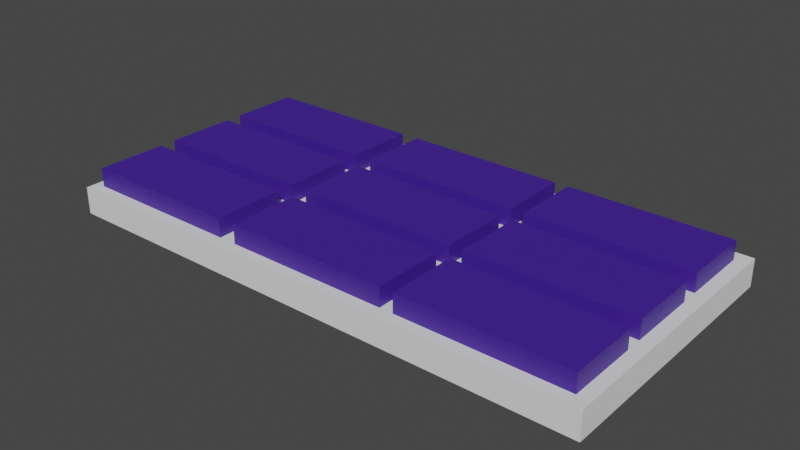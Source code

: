 # Source: alpide.blend  (saved by Blender 3.4.6; exported with 4.5.12 LTS)
import bpy
from mathutils import Matrix  # noqa: F401  (used for matrix-valued properties, if any)

bpy.ops.wm.read_factory_settings(use_empty=True)
scene = bpy.context.scene
scene.name = 'Scene'

# ---- collections
col_collection = bpy.data.collections.new('Collection'); scene.collection.children.link(col_collection)
col_sensors = bpy.data.collections.new('Sensors'); scene.collection.children.link(col_sensors)

# ---- materials (node trees are filled in below, after node groups)
mat_material_001 = bpy.data.materials.new('Material.001')
mat_material_001.use_transparent_shadow = False
mat_material_005 = bpy.data.materials.new('Material.005')
mat_material_005.use_transparent_shadow = False
mat_material_006 = bpy.data.materials.new('Material.006')
mat_material_006.use_transparent_shadow = False
mat_material_007 = bpy.data.materials.new('Material.007')
mat_material_007.use_transparent_shadow = False
mat_material_008 = bpy.data.materials.new('Material.008')
mat_material_008.use_transparent_shadow = False
mat_material_009 = bpy.data.materials.new('Material.009')
mat_material_009.use_transparent_shadow = False
mat_material_010 = bpy.data.materials.new('Material.010')
mat_material_010.use_transparent_shadow = False
mat_material_011 = bpy.data.materials.new('Material.011')
mat_material_011.use_transparent_shadow = False
mat_material_012 = bpy.data.materials.new('Material.012')
mat_material_012.use_transparent_shadow = False

# ---- material node trees
mat_material_001.use_nodes = True; mat_material_001.node_tree.nodes.clear()
_N = mat_material_001.node_tree.nodes; _L = mat_material_001.node_tree.links
n0 = _N.new('ShaderNodeBsdfPrincipled'); n0.name = 'Principled BSDF'; n0.location = (10, 300)
n0.distribution = 'GGX'
n0.subsurface_method = 'RANDOM_WALK_SKIN'
n0.inputs[0].default_value = (0.05351, 0.01394, 0.2964, 1.0)
n0.inputs[3].default_value = 1.45
n0.inputs[27].default_value = (0.0, 0.0, 0.0, 1.0)
n0.inputs[28].default_value = 1.0
n1 = _N.new('ShaderNodeOutputMaterial'); n1.name = 'Material Output'; n1.location = (300, 300)
_L.new(n0.outputs[0], n1.inputs[0])
n1.is_active_output = True
mat_material_005.use_nodes = True; mat_material_005.node_tree.nodes.clear()
_N = mat_material_005.node_tree.nodes; _L = mat_material_005.node_tree.links
n0 = _N.new('ShaderNodeBsdfPrincipled'); n0.name = 'Principled BSDF'; n0.location = (10, 300)
n0.distribution = 'GGX'
n0.subsurface_method = 'RANDOM_WALK_SKIN'
n0.inputs[0].default_value = (0.05351, 0.01394, 0.2964, 1.0)
n0.inputs[3].default_value = 1.45
n0.inputs[27].default_value = (0.0, 0.0, 0.0, 1.0)
n0.inputs[28].default_value = 1.0
n1 = _N.new('ShaderNodeOutputMaterial'); n1.name = 'Material Output'; n1.location = (300, 300)
_L.new(n0.outputs[0], n1.inputs[0])
n1.is_active_output = True
mat_material_006.use_nodes = True; mat_material_006.node_tree.nodes.clear()
_N = mat_material_006.node_tree.nodes; _L = mat_material_006.node_tree.links
n0 = _N.new('ShaderNodeBsdfPrincipled'); n0.name = 'Principled BSDF'; n0.location = (10, 300)
n0.distribution = 'GGX'
n0.subsurface_method = 'RANDOM_WALK_SKIN'
n0.inputs[0].default_value = (0.05351, 0.01394, 0.2964, 1.0)
n0.inputs[3].default_value = 1.45
n0.inputs[27].default_value = (0.0, 0.0, 0.0, 1.0)
n0.inputs[28].default_value = 1.0
n1 = _N.new('ShaderNodeOutputMaterial'); n1.name = 'Material Output'; n1.location = (300, 300)
_L.new(n0.outputs[0], n1.inputs[0])
n1.is_active_output = True
mat_material_007.use_nodes = True; mat_material_007.node_tree.nodes.clear()
_N = mat_material_007.node_tree.nodes; _L = mat_material_007.node_tree.links
n0 = _N.new('ShaderNodeBsdfPrincipled'); n0.name = 'Principled BSDF'; n0.location = (10, 300)
n0.distribution = 'GGX'
n0.subsurface_method = 'RANDOM_WALK_SKIN'
n0.inputs[0].default_value = (0.05351, 0.01394, 0.2964, 1.0)
n0.inputs[3].default_value = 1.45
n0.inputs[27].default_value = (0.0, 0.0, 0.0, 1.0)
n0.inputs[28].default_value = 1.0
n1 = _N.new('ShaderNodeOutputMaterial'); n1.name = 'Material Output'; n1.location = (300, 300)
_L.new(n0.outputs[0], n1.inputs[0])
n1.is_active_output = True
mat_material_008.use_nodes = True; mat_material_008.node_tree.nodes.clear()
_N = mat_material_008.node_tree.nodes; _L = mat_material_008.node_tree.links
n0 = _N.new('ShaderNodeBsdfPrincipled'); n0.name = 'Principled BSDF'; n0.location = (10, 300)
n0.distribution = 'GGX'
n0.subsurface_method = 'RANDOM_WALK_SKIN'
n0.inputs[0].default_value = (0.05351, 0.01394, 0.2964, 1.0)
n0.inputs[3].default_value = 1.45
n0.inputs[27].default_value = (0.0, 0.0, 0.0, 1.0)
n0.inputs[28].default_value = 1.0
n1 = _N.new('ShaderNodeOutputMaterial'); n1.name = 'Material Output'; n1.location = (300, 300)
_L.new(n0.outputs[0], n1.inputs[0])
n1.is_active_output = True
mat_material_009.use_nodes = True; mat_material_009.node_tree.nodes.clear()
_N = mat_material_009.node_tree.nodes; _L = mat_material_009.node_tree.links
n0 = _N.new('ShaderNodeBsdfPrincipled'); n0.name = 'Principled BSDF'; n0.location = (10, 300)
n0.distribution = 'GGX'
n0.subsurface_method = 'RANDOM_WALK_SKIN'
n0.inputs[0].default_value = (0.05351, 0.01394, 0.2964, 1.0)
n0.inputs[3].default_value = 1.45
n0.inputs[27].default_value = (0.0, 0.0, 0.0, 1.0)
n0.inputs[28].default_value = 1.0
n1 = _N.new('ShaderNodeOutputMaterial'); n1.name = 'Material Output'; n1.location = (300, 300)
_L.new(n0.outputs[0], n1.inputs[0])
n1.is_active_output = True
mat_material_010.use_nodes = True; mat_material_010.node_tree.nodes.clear()
_N = mat_material_010.node_tree.nodes; _L = mat_material_010.node_tree.links
n0 = _N.new('ShaderNodeBsdfPrincipled'); n0.name = 'Principled BSDF'; n0.location = (10, 300)
n0.distribution = 'GGX'
n0.subsurface_method = 'RANDOM_WALK_SKIN'
n0.inputs[0].default_value = (0.05351, 0.01394, 0.2964, 1.0)
n0.inputs[3].default_value = 1.45
n0.inputs[27].default_value = (0.0, 0.0, 0.0, 1.0)
n0.inputs[28].default_value = 1.0
n1 = _N.new('ShaderNodeOutputMaterial'); n1.name = 'Material Output'; n1.location = (300, 300)
_L.new(n0.outputs[0], n1.inputs[0])
n1.is_active_output = True
mat_material_011.use_nodes = True; mat_material_011.node_tree.nodes.clear()
_N = mat_material_011.node_tree.nodes; _L = mat_material_011.node_tree.links
n0 = _N.new('ShaderNodeBsdfPrincipled'); n0.name = 'Principled BSDF'; n0.location = (10, 300)
n0.distribution = 'GGX'
n0.subsurface_method = 'RANDOM_WALK_SKIN'
n0.inputs[0].default_value = (0.05351, 0.01394, 0.2964, 1.0)
n0.inputs[3].default_value = 1.45
n0.inputs[27].default_value = (0.0, 0.0, 0.0, 1.0)
n0.inputs[28].default_value = 1.0
n1 = _N.new('ShaderNodeOutputMaterial'); n1.name = 'Material Output'; n1.location = (300, 300)
_L.new(n0.outputs[0], n1.inputs[0])
n1.is_active_output = True
mat_material_012.use_nodes = True; mat_material_012.node_tree.nodes.clear()
_N = mat_material_012.node_tree.nodes; _L = mat_material_012.node_tree.links
n0 = _N.new('ShaderNodeBsdfPrincipled'); n0.name = 'Principled BSDF'; n0.location = (10, 300)
n0.distribution = 'GGX'
n0.subsurface_method = 'RANDOM_WALK_SKIN'
n0.inputs[0].default_value = (0.05351, 0.01394, 0.2964, 1.0)
n0.inputs[3].default_value = 1.45
n0.inputs[27].default_value = (0.0, 0.0, 0.0, 1.0)
n0.inputs[28].default_value = 1.0
n1 = _N.new('ShaderNodeOutputMaterial'); n1.name = 'Material Output'; n1.location = (300, 300)
_L.new(n0.outputs[0], n1.inputs[0])
n1.is_active_output = True

# ---- world
world_world = bpy.data.worlds.new('World'); scene.world = world_world
world_world.use_nodes = True; world_world.node_tree.nodes.clear()
_N = world_world.node_tree.nodes; _L = world_world.node_tree.links
n0 = _N.new('ShaderNodeOutputWorld'); n0.name = 'World Output'; n0.location = (300, 300)
n1 = _N.new('ShaderNodeBackground'); n1.name = 'Background'; n1.location = (10, 300)
n1.inputs[0].default_value = (0.05088, 0.05088, 0.05088, 1.0)
_L.new(n1.outputs[0], n0.inputs[0])
n0.is_active_output = True
world_world.color = (0.05088, 0.05088, 0.05088)
world_world.use_sun_shadow = False
world_world.sun_shadow_jitter_overblur = 0.0

# ---- meshes
me_cube_001 = bpy.data.meshes.new('Cube.001')
me_cube_001.from_pydata([(-1.0, -1.0, -1.0), (-1.0, -1.0, 1.0), (-1.0, 1.0, -1.0), (-1.0, 1.0, 1.0), (1.0, -1.0, -1.0), (1.0, -1.0, 1.0), (1.0, 1.0, -1.0), (1.0, 1.0, 1.0)], [], [(0, 1, 3, 2), (2, 3, 7, 6), (6, 7, 5, 4), (4, 5, 1, 0), (2, 6, 4, 0), (7, 3, 1, 5)])
_uv = me_cube_001.uv_layers.new(name='UVMap')
_uv.uv.foreach_set('vector', [0.375, 0.0, 0.625, 0.0, 0.625, 0.25, 0.375, 0.25, 0.375, 0.25, 0.625, 0.25, 0.625, 0.5, 0.375, 0.5, 0.375, 0.5, 0.625, 0.5, 0.625, 0.75, 0.375, 0.75, 0.375, 0.75, 0.625, 0.75, 0.625, 1.0, 0.375, 1.0, 0.125, 0.5, 0.375, 0.5, 0.375, 0.75, 0.125, 0.75, 0.625, 0.5, 0.875, 0.5, 0.875, 0.75, 0.625, 0.75])
me_cube_001.update()
me_cube_002 = bpy.data.meshes.new('Cube.002')
me_cube_002.from_pydata([(-1.0, -1.0, -1.0), (-1.0, -1.0, 1.0), (-1.0, 1.0, -1.0), (-1.0, 1.0, 1.0), (1.0, -1.0, -1.0), (1.0, -1.0, 1.0), (1.0, 1.0, -1.0), (1.0, 1.0, 1.0)], [], [(0, 1, 3, 2), (2, 3, 7, 6), (6, 7, 5, 4), (4, 5, 1, 0), (2, 6, 4, 0), (7, 3, 1, 5)])
_uv = me_cube_002.uv_layers.new(name='UVMap')
_uv.uv.foreach_set('vector', [0.375, 0.0, 0.625, 0.0, 0.625, 0.25, 0.375, 0.25, 0.375, 0.25, 0.625, 0.25, 0.625, 0.5, 0.375, 0.5, 0.375, 0.5, 0.625, 0.5, 0.625, 0.75, 0.375, 0.75, 0.375, 0.75, 0.625, 0.75, 0.625, 1.0, 0.375, 1.0, 0.125, 0.5, 0.375, 0.5, 0.375, 0.75, 0.125, 0.75, 0.625, 0.5, 0.875, 0.5, 0.875, 0.75, 0.625, 0.75])
me_cube_002.materials.append(mat_material_001)
me_cube_002.update()
me_cube_006 = bpy.data.meshes.new('Cube.006')
me_cube_006.from_pydata([(-1.0, -1.0, -1.0), (-1.0, -1.0, 1.0), (-1.0, 1.0, -1.0), (-1.0, 1.0, 1.0), (1.0, -1.0, -1.0), (1.0, -1.0, 1.0), (1.0, 1.0, -1.0), (1.0, 1.0, 1.0)], [], [(0, 1, 3, 2), (2, 3, 7, 6), (6, 7, 5, 4), (4, 5, 1, 0), (2, 6, 4, 0), (7, 3, 1, 5)])
_uv = me_cube_006.uv_layers.new(name='UVMap')
_uv.uv.foreach_set('vector', [0.375, 0.0, 0.625, 0.0, 0.625, 0.25, 0.375, 0.25, 0.375, 0.25, 0.625, 0.25, 0.625, 0.5, 0.375, 0.5, 0.375, 0.5, 0.625, 0.5, 0.625, 0.75, 0.375, 0.75, 0.375, 0.75, 0.625, 0.75, 0.625, 1.0, 0.375, 1.0, 0.125, 0.5, 0.375, 0.5, 0.375, 0.75, 0.125, 0.75, 0.625, 0.5, 0.875, 0.5, 0.875, 0.75, 0.625, 0.75])
me_cube_006.materials.append(mat_material_005)
me_cube_006.update()
me_cube_007 = bpy.data.meshes.new('Cube.007')
me_cube_007.from_pydata([(-1.0, -1.0, -1.0), (-1.0, -1.0, 1.0), (-1.0, 1.0, -1.0), (-1.0, 1.0, 1.0), (1.0, -1.0, -1.0), (1.0, -1.0, 1.0), (1.0, 1.0, -1.0), (1.0, 1.0, 1.0)], [], [(0, 1, 3, 2), (2, 3, 7, 6), (6, 7, 5, 4), (4, 5, 1, 0), (2, 6, 4, 0), (7, 3, 1, 5)])
_uv = me_cube_007.uv_layers.new(name='UVMap')
_uv.uv.foreach_set('vector', [0.375, 0.0, 0.625, 0.0, 0.625, 0.25, 0.375, 0.25, 0.375, 0.25, 0.625, 0.25, 0.625, 0.5, 0.375, 0.5, 0.375, 0.5, 0.625, 0.5, 0.625, 0.75, 0.375, 0.75, 0.375, 0.75, 0.625, 0.75, 0.625, 1.0, 0.375, 1.0, 0.125, 0.5, 0.375, 0.5, 0.375, 0.75, 0.125, 0.75, 0.625, 0.5, 0.875, 0.5, 0.875, 0.75, 0.625, 0.75])
me_cube_007.materials.append(mat_material_006)
me_cube_007.update()
me_cube_008 = bpy.data.meshes.new('Cube.008')
me_cube_008.from_pydata([(-1.0, -1.0, -1.0), (-1.0, -1.0, 1.0), (-1.0, 1.0, -1.0), (-1.0, 1.0, 1.0), (1.0, -1.0, -1.0), (1.0, -1.0, 1.0), (1.0, 1.0, -1.0), (1.0, 1.0, 1.0)], [], [(0, 1, 3, 2), (2, 3, 7, 6), (6, 7, 5, 4), (4, 5, 1, 0), (2, 6, 4, 0), (7, 3, 1, 5)])
_uv = me_cube_008.uv_layers.new(name='UVMap')
_uv.uv.foreach_set('vector', [0.375, 0.0, 0.625, 0.0, 0.625, 0.25, 0.375, 0.25, 0.375, 0.25, 0.625, 0.25, 0.625, 0.5, 0.375, 0.5, 0.375, 0.5, 0.625, 0.5, 0.625, 0.75, 0.375, 0.75, 0.375, 0.75, 0.625, 0.75, 0.625, 1.0, 0.375, 1.0, 0.125, 0.5, 0.375, 0.5, 0.375, 0.75, 0.125, 0.75, 0.625, 0.5, 0.875, 0.5, 0.875, 0.75, 0.625, 0.75])
me_cube_008.materials.append(mat_material_007)
me_cube_008.update()
me_cube_009 = bpy.data.meshes.new('Cube.009')
me_cube_009.from_pydata([(-1.0, -1.0, -1.0), (-1.0, -1.0, 1.0), (-1.0, 1.0, -1.0), (-1.0, 1.0, 1.0), (1.0, -1.0, -1.0), (1.0, -1.0, 1.0), (1.0, 1.0, -1.0), (1.0, 1.0, 1.0)], [], [(0, 1, 3, 2), (2, 3, 7, 6), (6, 7, 5, 4), (4, 5, 1, 0), (2, 6, 4, 0), (7, 3, 1, 5)])
_uv = me_cube_009.uv_layers.new(name='UVMap')
_uv.uv.foreach_set('vector', [0.375, 0.0, 0.625, 0.0, 0.625, 0.25, 0.375, 0.25, 0.375, 0.25, 0.625, 0.25, 0.625, 0.5, 0.375, 0.5, 0.375, 0.5, 0.625, 0.5, 0.625, 0.75, 0.375, 0.75, 0.375, 0.75, 0.625, 0.75, 0.625, 1.0, 0.375, 1.0, 0.125, 0.5, 0.375, 0.5, 0.375, 0.75, 0.125, 0.75, 0.625, 0.5, 0.875, 0.5, 0.875, 0.75, 0.625, 0.75])
me_cube_009.materials.append(mat_material_008)
me_cube_009.update()
me_cube_010 = bpy.data.meshes.new('Cube.010')
me_cube_010.from_pydata([(-1.0, -1.0, -1.0), (-1.0, -1.0, 1.0), (-1.0, 1.0, -1.0), (-1.0, 1.0, 1.0), (1.0, -1.0, -1.0), (1.0, -1.0, 1.0), (1.0, 1.0, -1.0), (1.0, 1.0, 1.0)], [], [(0, 1, 3, 2), (2, 3, 7, 6), (6, 7, 5, 4), (4, 5, 1, 0), (2, 6, 4, 0), (7, 3, 1, 5)])
_uv = me_cube_010.uv_layers.new(name='UVMap')
_uv.uv.foreach_set('vector', [0.375, 0.0, 0.625, 0.0, 0.625, 0.25, 0.375, 0.25, 0.375, 0.25, 0.625, 0.25, 0.625, 0.5, 0.375, 0.5, 0.375, 0.5, 0.625, 0.5, 0.625, 0.75, 0.375, 0.75, 0.375, 0.75, 0.625, 0.75, 0.625, 1.0, 0.375, 1.0, 0.125, 0.5, 0.375, 0.5, 0.375, 0.75, 0.125, 0.75, 0.625, 0.5, 0.875, 0.5, 0.875, 0.75, 0.625, 0.75])
me_cube_010.materials.append(mat_material_009)
me_cube_010.update()
me_cube_011 = bpy.data.meshes.new('Cube.011')
me_cube_011.from_pydata([(-1.0, -1.0, -1.0), (-1.0, -1.0, 1.0), (-1.0, 1.0, -1.0), (-1.0, 1.0, 1.0), (1.0, -1.0, -1.0), (1.0, -1.0, 1.0), (1.0, 1.0, -1.0), (1.0, 1.0, 1.0)], [], [(0, 1, 3, 2), (2, 3, 7, 6), (6, 7, 5, 4), (4, 5, 1, 0), (2, 6, 4, 0), (7, 3, 1, 5)])
_uv = me_cube_011.uv_layers.new(name='UVMap')
_uv.uv.foreach_set('vector', [0.375, 0.0, 0.625, 0.0, 0.625, 0.25, 0.375, 0.25, 0.375, 0.25, 0.625, 0.25, 0.625, 0.5, 0.375, 0.5, 0.375, 0.5, 0.625, 0.5, 0.625, 0.75, 0.375, 0.75, 0.375, 0.75, 0.625, 0.75, 0.625, 1.0, 0.375, 1.0, 0.125, 0.5, 0.375, 0.5, 0.375, 0.75, 0.125, 0.75, 0.625, 0.5, 0.875, 0.5, 0.875, 0.75, 0.625, 0.75])
me_cube_011.materials.append(mat_material_010)
me_cube_011.update()
me_cube_012 = bpy.data.meshes.new('Cube.012')
me_cube_012.from_pydata([(-1.0, -1.0, -1.0), (-1.0, -1.0, 1.0), (-1.0, 1.0, -1.0), (-1.0, 1.0, 1.0), (1.0, -1.0, -1.0), (1.0, -1.0, 1.0), (1.0, 1.0, -1.0), (1.0, 1.0, 1.0)], [], [(0, 1, 3, 2), (2, 3, 7, 6), (6, 7, 5, 4), (4, 5, 1, 0), (2, 6, 4, 0), (7, 3, 1, 5)])
_uv = me_cube_012.uv_layers.new(name='UVMap')
_uv.uv.foreach_set('vector', [0.375, 0.0, 0.625, 0.0, 0.625, 0.25, 0.375, 0.25, 0.375, 0.25, 0.625, 0.25, 0.625, 0.5, 0.375, 0.5, 0.375, 0.5, 0.625, 0.5, 0.625, 0.75, 0.375, 0.75, 0.375, 0.75, 0.625, 0.75, 0.625, 1.0, 0.375, 1.0, 0.125, 0.5, 0.375, 0.5, 0.375, 0.75, 0.125, 0.75, 0.625, 0.5, 0.875, 0.5, 0.875, 0.75, 0.625, 0.75])
me_cube_012.materials.append(mat_material_011)
me_cube_012.update()
me_cube_013 = bpy.data.meshes.new('Cube.013')
me_cube_013.from_pydata([(-1.0, -1.0, -1.0), (-1.0, -1.0, 1.0), (-1.0, 1.0, -1.0), (-1.0, 1.0, 1.0), (1.0, -1.0, -1.0), (1.0, -1.0, 1.0), (1.0, 1.0, -1.0), (1.0, 1.0, 1.0)], [], [(0, 1, 3, 2), (2, 3, 7, 6), (6, 7, 5, 4), (4, 5, 1, 0), (2, 6, 4, 0), (7, 3, 1, 5)])
_uv = me_cube_013.uv_layers.new(name='UVMap')
_uv.uv.foreach_set('vector', [0.375, 0.0, 0.625, 0.0, 0.625, 0.25, 0.375, 0.25, 0.375, 0.25, 0.625, 0.25, 0.625, 0.5, 0.375, 0.5, 0.375, 0.5, 0.625, 0.5, 0.625, 0.75, 0.375, 0.75, 0.375, 0.75, 0.625, 0.75, 0.625, 1.0, 0.375, 1.0, 0.125, 0.5, 0.375, 0.5, 0.375, 0.75, 0.125, 0.75, 0.625, 0.5, 0.875, 0.5, 0.875, 0.75, 0.625, 0.75])
me_cube_013.materials.append(mat_material_012)
me_cube_013.update()

# ---- objects
ob_alpide = bpy.data.objects.new('alpide', me_cube_001)
ob_sensor_0_0 = bpy.data.objects.new('Sensor_0_0', me_cube_002)
ob_sensor_0_1 = bpy.data.objects.new('Sensor_0_1', me_cube_006)
ob_sensor_0_2 = bpy.data.objects.new('Sensor_0_2', me_cube_007)
ob_sensor_1_2 = bpy.data.objects.new('Sensor_1_2', me_cube_008)
ob_sensor_1_1 = bpy.data.objects.new('Sensor_1_1', me_cube_009)
ob_sensor_1_0 = bpy.data.objects.new('Sensor_1_0', me_cube_010)
ob_sensor_2_0 = bpy.data.objects.new('Sensor_2_0', me_cube_011)
ob_sensor_2_1 = bpy.data.objects.new('Sensor_2_1', me_cube_012)
ob_sensor_2_2 = bpy.data.objects.new('Sensor_2_2', me_cube_013)

# ---- transforms, parenting, visibility, modifiers, constraints
ob_alpide.location = (0.0, 0.0, 0.0)
ob_alpide.scale = (10.0, 5.0, 0.5)
ob_sensor_0_0.location = (-6.615, 3.197, 0.6824)
ob_sensor_0_0.scale = (3.0, 1.3, 0.5)
ob_sensor_0_1.location = (-6.615, -0.04832, 0.6824)
ob_sensor_0_1.scale = (3.0, 1.3, 0.5)
ob_sensor_0_2.location = (-6.615, -3.265, 0.6824)
ob_sensor_0_2.scale = (3.0, 1.3, 0.5)
ob_sensor_1_2.location = (0.04501, -3.265, 0.6824)
ob_sensor_1_2.scale = (3.0, 1.3, 0.5)
ob_sensor_1_1.location = (0.04501, -0.04832, 0.6824)
ob_sensor_1_1.scale = (3.0, 1.3, 0.5)
ob_sensor_1_0.location = (0.04501, 3.197, 0.6824)
ob_sensor_1_0.scale = (3.0, 1.3, 0.5)
ob_sensor_2_0.location = (6.536, 3.197, 0.6824)
ob_sensor_2_0.scale = (3.0, 1.3, 0.5)
ob_sensor_2_1.location = (6.536, -0.04832, 0.6824)
ob_sensor_2_1.scale = (3.0, 1.3, 0.5)
ob_sensor_2_2.location = (6.536, -3.265, 0.6824)
ob_sensor_2_2.scale = (3.0, 1.3, 0.5)

# ---- collection membership
col_collection.objects.link(ob_alpide)
col_sensors.objects.link(ob_sensor_0_0)
col_sensors.objects.link(ob_sensor_0_1)
col_sensors.objects.link(ob_sensor_0_2)
col_sensors.objects.link(ob_sensor_1_2)
col_sensors.objects.link(ob_sensor_1_1)
col_sensors.objects.link(ob_sensor_1_0)
col_sensors.objects.link(ob_sensor_2_0)
col_sensors.objects.link(ob_sensor_2_1)
col_sensors.objects.link(ob_sensor_2_2)

# ---- scene / render settings (as saved in the file)
scene.frame_start = 1; scene.frame_end = 250; scene.frame_set(1)
scene.render.engine = 'BLENDER_EEVEE_NEXT'
scene.cycles.sampling_pattern = 'TABULATED_SOBOL'
scene.cycles.use_light_tree = False
scene.view_settings.view_transform = 'Filmic'
bpy.context.view_layer.update()

# ---- added for rendering (the .blend has no active camera and no usable light): camera, sun
cam_auto = bpy.data.cameras.new('AutoCamera')
cam_auto.lens = 50.0
cam_auto.sensor_width = 36.0
cam_auto.clip_end = 1000.0
ob_auto_camera = bpy.data.objects.new('AutoCamera', cam_auto)
scene.collection.objects.link(ob_auto_camera)
ob_auto_camera.location = (20.7471, -24.8966, 16.9389)
ob_auto_camera.rotation_euler = (1.09748, -7.21219e-08, 0.694738)
scene.camera = ob_auto_camera
light_auto_sun = bpy.data.lights.new('AutoSun', 'SUN')
light_auto_sun.energy = 3.0
light_auto_sun.angle = 0.0523599
ob_auto_sun = bpy.data.objects.new('AutoSun', light_auto_sun)
scene.collection.objects.link(ob_auto_sun)
ob_auto_sun.rotation_euler = (0.872665, 0.174533, 0.523599)
bpy.context.view_layer.update()
